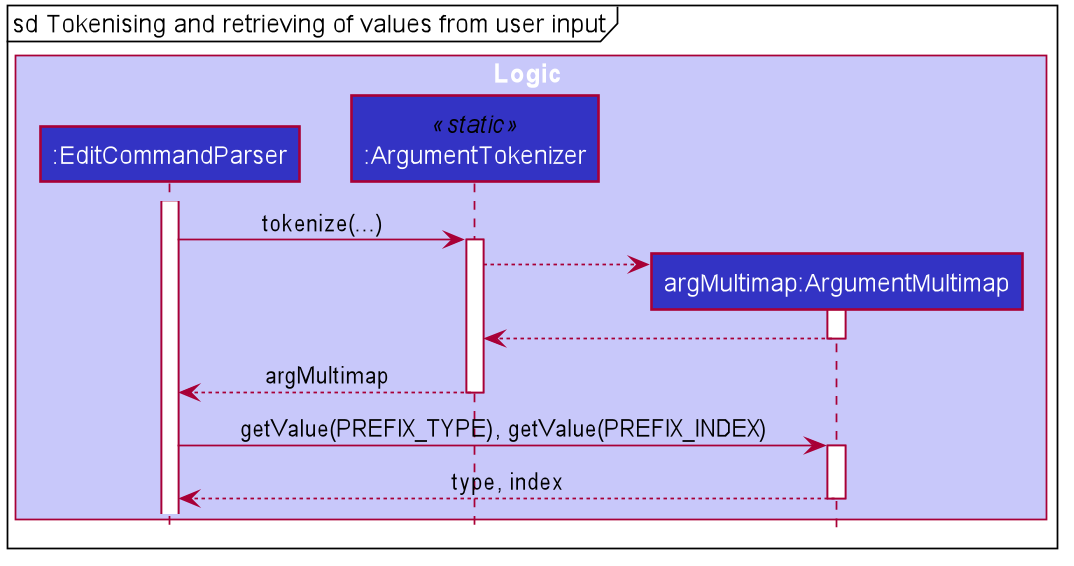

The diagram above was rendered by PlantUML. Its source (embedded in the PNG):
@startuml









skinparam BackgroundColor #FFFFFFF

skinparam Shadowing false

skinparam Class {
    FontColor #FFFFFF
    BorderThickness 1
    BorderColor #FFFFFF
    StereotypeFontColor #FFFFFF
    FontName Arial
}

skinparam Actor {
    BorderColor #000000
    Color #000000
    FontName Arial
}

skinparam Sequence {
    MessageAlign center
    BoxFontSize 15
    BoxPadding 0
    BoxFontColor #FFFFFF
    FontName Arial
}

skinparam Participant {
    FontColor #FFFFFFF
    Padding 20
}

skinparam MinClassWidth 50
skinparam ParticipantPadding 10
skinparam Shadowing false
skinparam DefaultTextAlignment center
skinparam packageStyle Rectangle

hide footbox
hide members
hide circle

mainframe sd Tokenising and retrieving of values from user input
box Logic #C8C8FA
participant ":EditCommandParser" as EditCommandParser #3333C4
participant ":ArgumentTokenizer" as ArgumentTokenizer <<static>> #3333C4
participant "argMultimap:ArgumentMultimap" as ArgumentMultimap #3333C4
end box

activate EditCommandParser

EditCommandParser -> ArgumentTokenizer : tokenize(...)
activate ArgumentTokenizer
create ArgumentMultimap
ArgumentTokenizer --> ArgumentMultimap
activate ArgumentMultimap
ArgumentMultimap --> ArgumentTokenizer
deactivate
ArgumentTokenizer --> EditCommandParser : argMultimap
deactivate ArgumentTokenizer

EditCommandParser -> ArgumentMultimap : getValue(PREFIX_TYPE), getValue(PREFIX_INDEX)
activate ArgumentMultimap
ArgumentMultimap --> EditCommandParser : type, index
deactivate ArgumentMultimap

@enduml